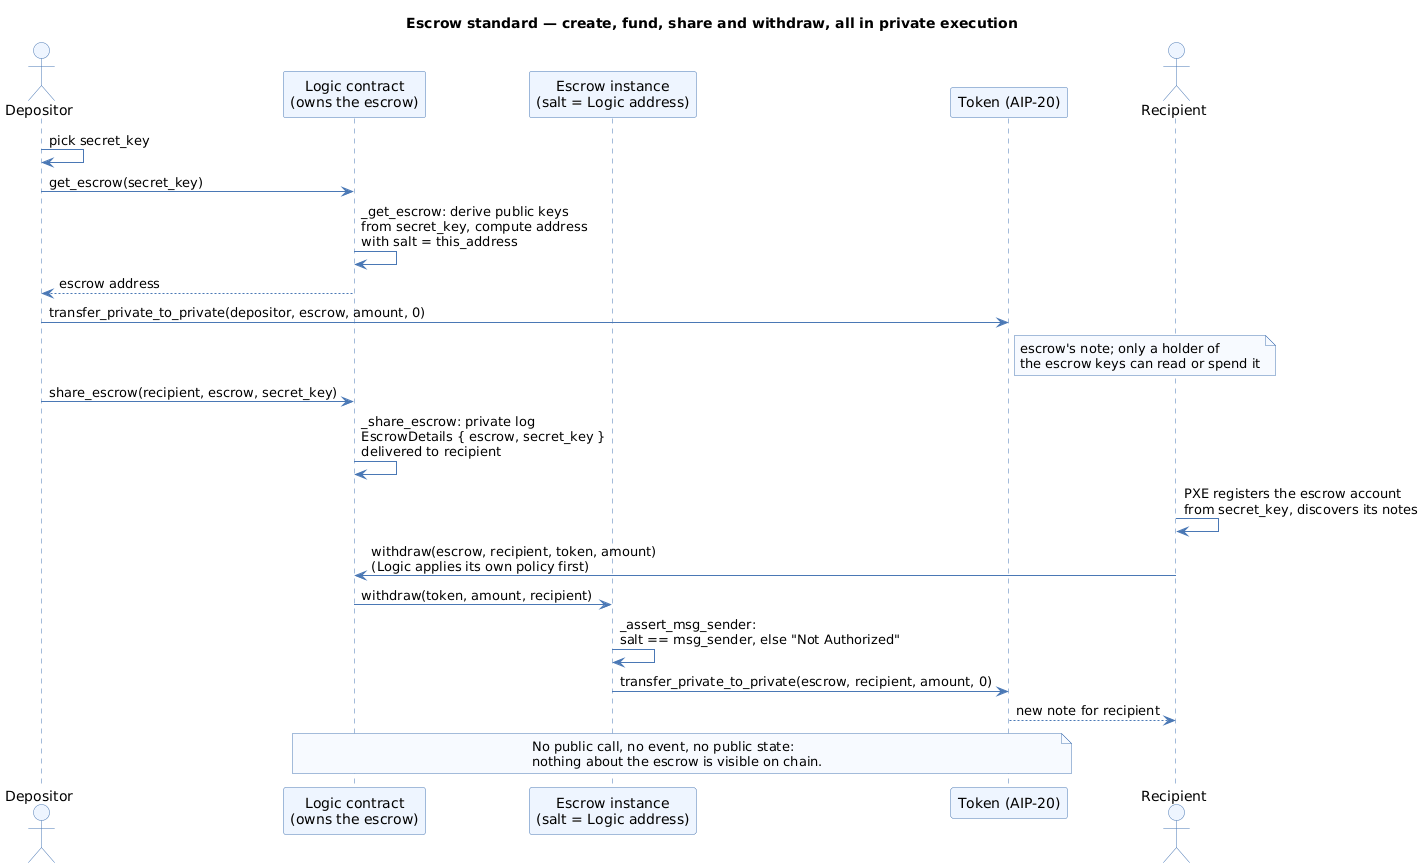

The diagram above was rendered by PlantUML. Its source (embedded in the PNG):
@startuml
title Escrow standard — create, fund, share and withdraw, all in private execution
skinparam shadowing false
skinparam ArrowColor #4A78B5
skinparam ParticipantBackgroundColor #EEF5FF
skinparam ParticipantBorderColor #4A78B5
skinparam ActorBackgroundColor #EEF5FF
skinparam ActorBorderColor #4A78B5
skinparam SequenceLifeLineBorderColor #4A78B5
skinparam noteBackgroundColor #F7FAFF
skinparam noteBorderColor #4A78B5

actor "Depositor" as D
participant "Logic contract\n(owns the escrow)" as L
participant "Escrow instance\n(salt = Logic address)" as E
participant "Token (AIP-20)" as T
actor "Recipient" as R

D -> D : pick secret_key
D -> L : get_escrow(secret_key)
L -> L : _get_escrow: derive public keys\nfrom secret_key, compute address\nwith salt = this_address
L --> D : escrow address
D -> T : transfer_private_to_private(depositor, escrow, amount, 0)
note right of T : escrow's note; only a holder of\nthe escrow keys can read or spend it
D -> L : share_escrow(recipient, escrow, secret_key)
L -> L : _share_escrow: private log\nEscrowDetails { escrow, secret_key }\ndelivered to recipient
R -> R : PXE registers the escrow account\nfrom secret_key, discovers its notes
R -> L : withdraw(escrow, recipient, token, amount)\n(Logic applies its own policy first)
L -> E : withdraw(token, amount, recipient)
E -> E : _assert_msg_sender:\nsalt == msg_sender, else "Not Authorized"
E -> T : transfer_private_to_private(escrow, recipient, amount, 0)
T --> R : new note for recipient
note over L, T : No public call, no event, no public state:\nnothing about the escrow is visible on chain.
@enduml